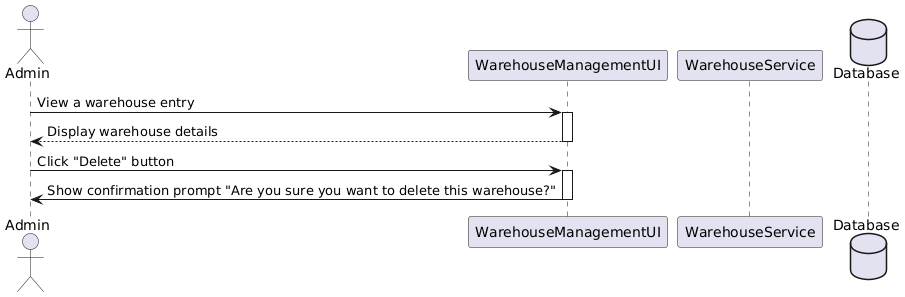

The diagram above was rendered by PlantUML. Its source (embedded in the PNG):
@startuml
actor Admin
participant "WarehouseManagementUI" as WMUI
participant "WarehouseService" as WS
database "Database"

Admin -> WMUI : View a warehouse entry
activate WMUI
WMUI --> Admin : Display warehouse details
deactivate WMUI

Admin -> WMUI : Click "Delete" button

activate WMUI
WMUI -> Admin : Show confirmation prompt "Are you sure you want to delete this warehouse?"
deactivate WMUI
@enduml